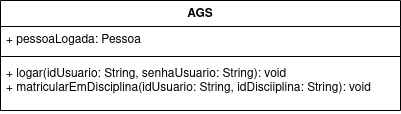

The diagram above was exported from draw.io. Its source (the exported page's mxGraphModel, read from the mxfile embedded in the PNG):
<mxGraphModel dx="1434" dy="766" grid="1" gridSize="10" guides="1" tooltips="1" connect="1" arrows="1" fold="1" page="1" pageScale="1" pageWidth="827" pageHeight="1169" math="0" shadow="0">
  <root>
    <mxCell id="0" />
    <mxCell id="1" parent="0" />
    <mxCell id="K95Ks8S6JovXR463SzED-1" value="AGS" style="swimlane;fontStyle=1;align=center;verticalAlign=top;childLayout=stackLayout;horizontal=1;startSize=26;horizontalStack=0;resizeParent=1;resizeParentMax=0;resizeLast=0;collapsible=1;marginBottom=0;whiteSpace=wrap;html=1;" vertex="1" parent="1">
      <mxGeometry x="110" y="50" width="400" height="110" as="geometry" />
    </mxCell>
    <mxCell id="K95Ks8S6JovXR463SzED-2" value="&lt;div&gt;+ pessoaLogada: Pessoa&lt;/div&gt;&lt;div&gt;&lt;br&gt;&lt;/div&gt;" style="text;strokeColor=none;fillColor=none;align=left;verticalAlign=top;spacingLeft=4;spacingRight=4;overflow=hidden;rotatable=0;points=[[0,0.5],[1,0.5]];portConstraint=eastwest;whiteSpace=wrap;html=1;" vertex="1" parent="K95Ks8S6JovXR463SzED-1">
      <mxGeometry y="26" width="400" height="26" as="geometry" />
    </mxCell>
    <mxCell id="K95Ks8S6JovXR463SzED-3" value="" style="line;strokeWidth=1;fillColor=none;align=left;verticalAlign=middle;spacingTop=-1;spacingLeft=3;spacingRight=3;rotatable=0;labelPosition=right;points=[];portConstraint=eastwest;strokeColor=inherit;" vertex="1" parent="K95Ks8S6JovXR463SzED-1">
      <mxGeometry y="52" width="400" height="8" as="geometry" />
    </mxCell>
    <mxCell id="K95Ks8S6JovXR463SzED-4" value="&lt;div&gt;+ logar(idUsuario: String, senhaUsuario: String): void&lt;/div&gt;&lt;div&gt;+ matricularEmDisciplina(idUsuario: String, idDisciiplina: String): void&lt;span style=&quot;white-space: pre;&quot;&gt;&#09;&lt;/span&gt;&lt;br&gt;&lt;/div&gt;" style="text;strokeColor=none;fillColor=none;align=left;verticalAlign=top;spacingLeft=4;spacingRight=4;overflow=hidden;rotatable=0;points=[[0,0.5],[1,0.5]];portConstraint=eastwest;whiteSpace=wrap;html=1;" vertex="1" parent="K95Ks8S6JovXR463SzED-1">
      <mxGeometry y="60" width="400" height="50" as="geometry" />
    </mxCell>
  </root>
</mxGraphModel>